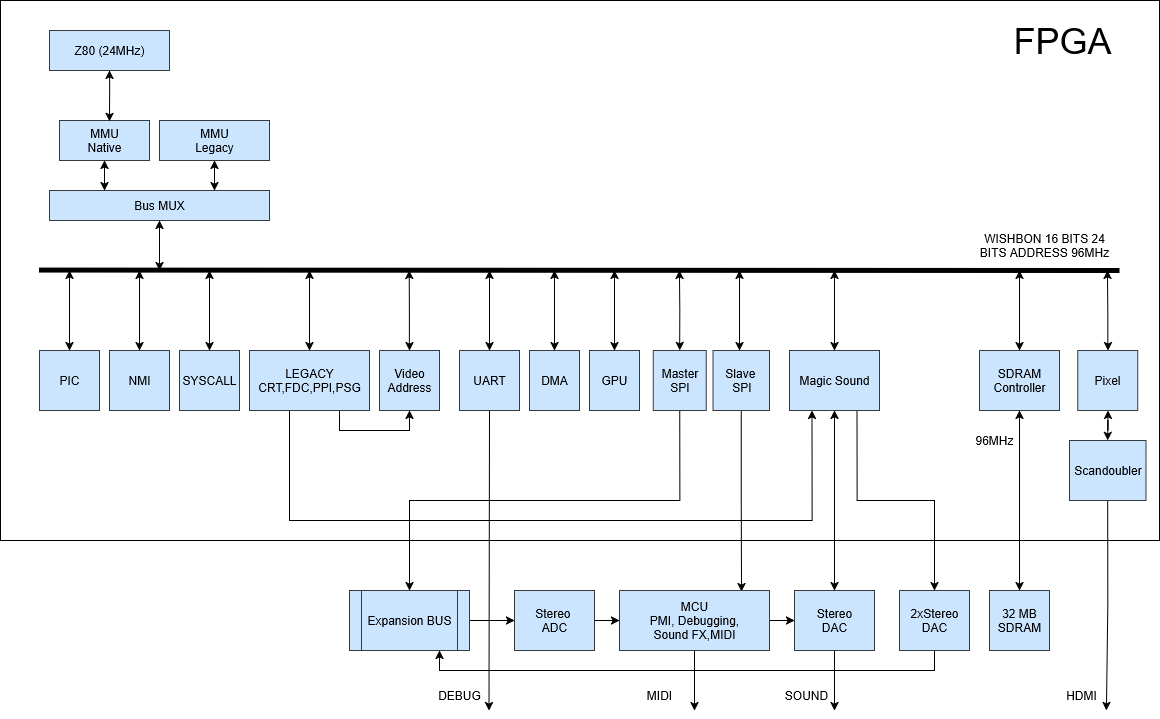

The diagram above was exported from draw.io. Its source (the exported page's mxGraphModel, read from the mxfile embedded in the PNG):
<mxGraphModel dx="1276" dy="1222" grid="1" gridSize="10" guides="1" tooltips="1" connect="1" arrows="1" fold="1" page="1" pageScale="1" pageWidth="827" pageHeight="1169" math="0" shadow="0">
  <root>
    <mxCell id="0" />
    <mxCell id="1" parent="0" />
    <mxCell id="ZCLfnljg22BvuHmFTbnY-1" value="" style="rounded=0;whiteSpace=wrap;html=1;" parent="1" vertex="1">
      <mxGeometry x="31" y="130" width="1159" height="540" as="geometry" />
    </mxCell>
    <mxCell id="ZCLfnljg22BvuHmFTbnY-27" style="edgeStyle=orthogonalEdgeStyle;rounded=0;orthogonalLoop=1;jettySize=auto;html=1;entryX=0.75;entryY=0;entryDx=0;entryDy=0;startArrow=classic;startFill=1;" parent="1" source="ZCLfnljg22BvuHmFTbnY-2" target="ZCLfnljg22BvuHmFTbnY-26" edge="1">
      <mxGeometry relative="1" as="geometry" />
    </mxCell>
    <mxCell id="ZCLfnljg22BvuHmFTbnY-2" value="MMU&lt;br&gt;Legacy" style="rounded=0;whiteSpace=wrap;html=1;fillColor=#cce5ff;strokeColor=#36393d;" parent="1" vertex="1">
      <mxGeometry x="190" y="250" width="110" height="40" as="geometry" />
    </mxCell>
    <mxCell id="ZCLfnljg22BvuHmFTbnY-28" style="edgeStyle=orthogonalEdgeStyle;rounded=0;orthogonalLoop=1;jettySize=auto;html=1;entryX=0.25;entryY=0;entryDx=0;entryDy=0;startArrow=classic;startFill=1;" parent="1" source="ZCLfnljg22BvuHmFTbnY-3" target="ZCLfnljg22BvuHmFTbnY-26" edge="1">
      <mxGeometry relative="1" as="geometry" />
    </mxCell>
    <mxCell id="ZCLfnljg22BvuHmFTbnY-3" value="MMU&lt;br&gt;Native" style="rounded=0;whiteSpace=wrap;html=1;fillColor=#cce5ff;strokeColor=#36393d;" parent="1" vertex="1">
      <mxGeometry x="90" y="250" width="90" height="40" as="geometry" />
    </mxCell>
    <mxCell id="ZCLfnljg22BvuHmFTbnY-4" value="Z80 (24MHz)" style="rounded=0;whiteSpace=wrap;html=1;fillColor=#cce5ff;strokeColor=#36393d;" parent="1" vertex="1">
      <mxGeometry x="80" y="160" width="120" height="40" as="geometry" />
    </mxCell>
    <mxCell id="ZCLfnljg22BvuHmFTbnY-50" style="edgeStyle=orthogonalEdgeStyle;rounded=0;orthogonalLoop=1;jettySize=auto;html=1;exitX=0.5;exitY=1;exitDx=0;exitDy=0;startArrow=classic;startFill=1;entryX=0.5;entryY=0;entryDx=0;entryDy=0;" parent="1" source="ZCLfnljg22BvuHmFTbnY-5" edge="1" target="ZCLfnljg22BvuHmFTbnY-56">
      <mxGeometry relative="1" as="geometry">
        <mxPoint x="849.6521739130435" y="720" as="targetPoint" />
      </mxGeometry>
    </mxCell>
    <mxCell id="5STfear2cXlt8xMb6SY3-5" style="edgeStyle=orthogonalEdgeStyle;rounded=0;orthogonalLoop=1;jettySize=auto;html=1;exitX=0.75;exitY=1;exitDx=0;exitDy=0;entryX=0.5;entryY=0;entryDx=0;entryDy=0;" edge="1" parent="1" source="ZCLfnljg22BvuHmFTbnY-5" target="ZCLfnljg22BvuHmFTbnY-55">
      <mxGeometry relative="1" as="geometry" />
    </mxCell>
    <mxCell id="5STfear2cXlt8xMb6SY3-14" style="edgeStyle=orthogonalEdgeStyle;rounded=0;orthogonalLoop=1;jettySize=auto;html=1;startArrow=classic;startFill=1;" edge="1" parent="1" source="ZCLfnljg22BvuHmFTbnY-5">
      <mxGeometry relative="1" as="geometry">
        <mxPoint x="864.9999999999998" y="400" as="targetPoint" />
      </mxGeometry>
    </mxCell>
    <mxCell id="ZCLfnljg22BvuHmFTbnY-5" value="Magic Sound" style="rounded=0;whiteSpace=wrap;html=1;fillColor=#cce5ff;strokeColor=#36393d;" parent="1" vertex="1">
      <mxGeometry x="820" y="480" width="90" height="60" as="geometry" />
    </mxCell>
    <mxCell id="ZCLfnljg22BvuHmFTbnY-17" style="edgeStyle=orthogonalEdgeStyle;rounded=0;orthogonalLoop=1;jettySize=auto;html=1;exitX=0.5;exitY=0;exitDx=0;exitDy=0;startArrow=classic;startFill=1;" parent="1" source="ZCLfnljg22BvuHmFTbnY-6" edge="1">
      <mxGeometry relative="1" as="geometry">
        <mxPoint x="100" y="400" as="targetPoint" />
      </mxGeometry>
    </mxCell>
    <mxCell id="ZCLfnljg22BvuHmFTbnY-6" value="PIC" style="rounded=0;whiteSpace=wrap;html=1;fillColor=#cce5ff;strokeColor=#36393d;" parent="1" vertex="1">
      <mxGeometry x="70" y="480" width="60" height="60" as="geometry" />
    </mxCell>
    <mxCell id="ZCLfnljg22BvuHmFTbnY-18" style="edgeStyle=orthogonalEdgeStyle;rounded=0;orthogonalLoop=1;jettySize=auto;html=1;exitX=0.5;exitY=0;exitDx=0;exitDy=0;startArrow=classic;startFill=1;" parent="1" source="ZCLfnljg22BvuHmFTbnY-7" edge="1">
      <mxGeometry relative="1" as="geometry">
        <mxPoint x="170" y="400" as="targetPoint" />
      </mxGeometry>
    </mxCell>
    <mxCell id="ZCLfnljg22BvuHmFTbnY-7" value="NMI" style="rounded=0;whiteSpace=wrap;html=1;fillColor=#cce5ff;strokeColor=#36393d;" parent="1" vertex="1">
      <mxGeometry x="140" y="480" width="60" height="60" as="geometry" />
    </mxCell>
    <mxCell id="ZCLfnljg22BvuHmFTbnY-20" style="edgeStyle=orthogonalEdgeStyle;rounded=0;orthogonalLoop=1;jettySize=auto;html=1;exitX=0.5;exitY=0;exitDx=0;exitDy=0;startArrow=classic;startFill=1;" parent="1" source="ZCLfnljg22BvuHmFTbnY-8" edge="1">
      <mxGeometry relative="1" as="geometry">
        <mxPoint x="340" y="400" as="targetPoint" />
      </mxGeometry>
    </mxCell>
    <mxCell id="ZCLfnljg22BvuHmFTbnY-31" style="edgeStyle=orthogonalEdgeStyle;rounded=0;orthogonalLoop=1;jettySize=auto;html=1;exitX=0.75;exitY=1;exitDx=0;exitDy=0;entryX=0.5;entryY=1;entryDx=0;entryDy=0;" parent="1" source="ZCLfnljg22BvuHmFTbnY-8" target="ZCLfnljg22BvuHmFTbnY-29" edge="1">
      <mxGeometry relative="1" as="geometry" />
    </mxCell>
    <mxCell id="ZCLfnljg22BvuHmFTbnY-79" style="edgeStyle=orthogonalEdgeStyle;rounded=0;orthogonalLoop=1;jettySize=auto;html=1;exitX=0.25;exitY=1;exitDx=0;exitDy=0;entryX=0.25;entryY=1;entryDx=0;entryDy=0;" parent="1" target="ZCLfnljg22BvuHmFTbnY-5" edge="1">
      <mxGeometry relative="1" as="geometry">
        <Array as="points">
          <mxPoint x="320" y="650" />
          <mxPoint x="843" y="650" />
        </Array>
        <mxPoint x="320" y="540" as="sourcePoint" />
        <mxPoint x="960" y="540" as="targetPoint" />
      </mxGeometry>
    </mxCell>
    <mxCell id="ZCLfnljg22BvuHmFTbnY-8" value="LEGACY&lt;br&gt;CRT,FDC,PPI,PSG" style="rounded=0;whiteSpace=wrap;html=1;fillColor=#cce5ff;strokeColor=#36393d;" parent="1" vertex="1">
      <mxGeometry x="280" y="480" width="120" height="60" as="geometry" />
    </mxCell>
    <mxCell id="ZCLfnljg22BvuHmFTbnY-22" style="edgeStyle=orthogonalEdgeStyle;rounded=0;orthogonalLoop=1;jettySize=auto;html=1;startArrow=classic;startFill=1;" parent="1" source="ZCLfnljg22BvuHmFTbnY-9" edge="1">
      <mxGeometry relative="1" as="geometry">
        <mxPoint x="585" y="400" as="targetPoint" />
      </mxGeometry>
    </mxCell>
    <mxCell id="ZCLfnljg22BvuHmFTbnY-9" value="DMA" style="rounded=0;whiteSpace=wrap;html=1;fillColor=#cce5ff;strokeColor=#36393d;" parent="1" vertex="1">
      <mxGeometry x="560" y="480" width="50" height="60" as="geometry" />
    </mxCell>
    <mxCell id="ZCLfnljg22BvuHmFTbnY-21" style="edgeStyle=orthogonalEdgeStyle;rounded=0;orthogonalLoop=1;jettySize=auto;html=1;exitX=0.5;exitY=0;exitDx=0;exitDy=0;startArrow=classic;startFill=1;" parent="1" source="ZCLfnljg22BvuHmFTbnY-10" edge="1">
      <mxGeometry relative="1" as="geometry">
        <mxPoint x="520" y="400" as="targetPoint" />
      </mxGeometry>
    </mxCell>
    <mxCell id="5STfear2cXlt8xMb6SY3-12" style="edgeStyle=orthogonalEdgeStyle;rounded=0;orthogonalLoop=1;jettySize=auto;html=1;exitX=0.5;exitY=1;exitDx=0;exitDy=0;" edge="1" parent="1" source="ZCLfnljg22BvuHmFTbnY-10">
      <mxGeometry relative="1" as="geometry">
        <mxPoint x="519.5" y="840" as="targetPoint" />
      </mxGeometry>
    </mxCell>
    <mxCell id="ZCLfnljg22BvuHmFTbnY-10" value="UART" style="rounded=0;whiteSpace=wrap;html=1;fillColor=#cce5ff;strokeColor=#36393d;" parent="1" vertex="1">
      <mxGeometry x="490" y="480" width="60" height="60" as="geometry" />
    </mxCell>
    <mxCell id="ZCLfnljg22BvuHmFTbnY-25" style="edgeStyle=orthogonalEdgeStyle;rounded=0;orthogonalLoop=1;jettySize=auto;html=1;exitX=0.5;exitY=0;exitDx=0;exitDy=0;startArrow=classic;startFill=1;" parent="1" source="ZCLfnljg22BvuHmFTbnY-46" edge="1">
      <mxGeometry relative="1" as="geometry">
        <mxPoint x="710" y="400" as="targetPoint" />
      </mxGeometry>
    </mxCell>
    <mxCell id="ZCLfnljg22BvuHmFTbnY-65" style="edgeStyle=orthogonalEdgeStyle;rounded=0;orthogonalLoop=1;jettySize=auto;html=1;entryX=0.814;entryY=0.017;entryDx=0;entryDy=0;entryPerimeter=0;" parent="1" source="ZCLfnljg22BvuHmFTbnY-11" target="ZCLfnljg22BvuHmFTbnY-64" edge="1">
      <mxGeometry relative="1" as="geometry" />
    </mxCell>
    <mxCell id="ZCLfnljg22BvuHmFTbnY-11" value="Slave&amp;nbsp;&lt;br&gt;SPI" style="rounded=0;whiteSpace=wrap;html=1;fillColor=#cce5ff;strokeColor=#36393d;" parent="1" vertex="1">
      <mxGeometry x="743.5" y="480" width="56.5" height="60" as="geometry" />
    </mxCell>
    <mxCell id="ZCLfnljg22BvuHmFTbnY-23" style="edgeStyle=orthogonalEdgeStyle;rounded=0;orthogonalLoop=1;jettySize=auto;html=1;startArrow=classic;startFill=1;" parent="1" source="ZCLfnljg22BvuHmFTbnY-14" edge="1">
      <mxGeometry relative="1" as="geometry">
        <mxPoint x="645" y="400" as="targetPoint" />
      </mxGeometry>
    </mxCell>
    <mxCell id="ZCLfnljg22BvuHmFTbnY-14" value="GPU" style="rounded=0;whiteSpace=wrap;html=1;fillColor=#cce5ff;strokeColor=#36393d;" parent="1" vertex="1">
      <mxGeometry x="620" y="480" width="50" height="60" as="geometry" />
    </mxCell>
    <mxCell id="ZCLfnljg22BvuHmFTbnY-19" style="edgeStyle=orthogonalEdgeStyle;rounded=0;orthogonalLoop=1;jettySize=auto;html=1;exitX=0.5;exitY=0;exitDx=0;exitDy=0;startArrow=classic;startFill=1;" parent="1" source="ZCLfnljg22BvuHmFTbnY-15" edge="1">
      <mxGeometry relative="1" as="geometry">
        <mxPoint x="240" y="400" as="targetPoint" />
      </mxGeometry>
    </mxCell>
    <mxCell id="ZCLfnljg22BvuHmFTbnY-15" value="SYSCALL" style="rounded=0;whiteSpace=wrap;html=1;fillColor=#cce5ff;strokeColor=#36393d;" parent="1" vertex="1">
      <mxGeometry x="210" y="480" width="60" height="60" as="geometry" />
    </mxCell>
    <mxCell id="ZCLfnljg22BvuHmFTbnY-41" style="edgeStyle=orthogonalEdgeStyle;rounded=0;orthogonalLoop=1;jettySize=auto;html=1;startArrow=classic;startFill=1;" parent="1" source="ZCLfnljg22BvuHmFTbnY-26" edge="1">
      <mxGeometry relative="1" as="geometry">
        <mxPoint x="190" y="400" as="targetPoint" />
      </mxGeometry>
    </mxCell>
    <mxCell id="ZCLfnljg22BvuHmFTbnY-26" value="Bus MUX" style="rounded=0;whiteSpace=wrap;html=1;fillColor=#cce5ff;strokeColor=#36393d;" parent="1" vertex="1">
      <mxGeometry x="80" y="320" width="220" height="30" as="geometry" />
    </mxCell>
    <mxCell id="ZCLfnljg22BvuHmFTbnY-32" style="edgeStyle=orthogonalEdgeStyle;rounded=0;orthogonalLoop=1;jettySize=auto;html=1;exitX=0.5;exitY=0;exitDx=0;exitDy=0;startArrow=classic;startFill=1;" parent="1" source="ZCLfnljg22BvuHmFTbnY-29" edge="1">
      <mxGeometry relative="1" as="geometry">
        <mxPoint x="439.8333333333335" y="400" as="targetPoint" />
      </mxGeometry>
    </mxCell>
    <mxCell id="ZCLfnljg22BvuHmFTbnY-29" value="Video&lt;br&gt;Address" style="rounded=0;whiteSpace=wrap;html=1;fillColor=#cce5ff;strokeColor=#36393d;" parent="1" vertex="1">
      <mxGeometry x="410" y="480" width="60" height="60" as="geometry" />
    </mxCell>
    <mxCell id="ZCLfnljg22BvuHmFTbnY-34" style="edgeStyle=orthogonalEdgeStyle;rounded=0;orthogonalLoop=1;jettySize=auto;html=1;startArrow=classic;startFill=1;" parent="1" source="ZCLfnljg22BvuHmFTbnY-33" edge="1">
      <mxGeometry relative="1" as="geometry">
        <mxPoint x="1138" y="400" as="targetPoint" />
      </mxGeometry>
    </mxCell>
    <mxCell id="ZCLfnljg22BvuHmFTbnY-38" style="edgeStyle=orthogonalEdgeStyle;rounded=0;orthogonalLoop=1;jettySize=auto;html=1;entryX=0.5;entryY=0;entryDx=0;entryDy=0;startArrow=classic;startFill=1;" parent="1" source="ZCLfnljg22BvuHmFTbnY-33" target="ZCLfnljg22BvuHmFTbnY-35" edge="1">
      <mxGeometry relative="1" as="geometry" />
    </mxCell>
    <mxCell id="ZCLfnljg22BvuHmFTbnY-33" value="Pixel" style="rounded=0;whiteSpace=wrap;html=1;fillColor=#cce5ff;strokeColor=#36393d;" parent="1" vertex="1">
      <mxGeometry x="1108.25" y="480" width="60" height="60" as="geometry" />
    </mxCell>
    <mxCell id="ZCLfnljg22BvuHmFTbnY-48" style="edgeStyle=orthogonalEdgeStyle;rounded=0;orthogonalLoop=1;jettySize=auto;html=1;exitX=0.5;exitY=1;exitDx=0;exitDy=0;" parent="1" source="ZCLfnljg22BvuHmFTbnY-35" edge="1">
      <mxGeometry relative="1" as="geometry">
        <mxPoint x="1137" y="840" as="targetPoint" />
      </mxGeometry>
    </mxCell>
    <mxCell id="ZCLfnljg22BvuHmFTbnY-35" value="Scandoubler" style="rounded=0;whiteSpace=wrap;html=1;fillColor=#cce5ff;strokeColor=#36393d;" parent="1" vertex="1">
      <mxGeometry x="1100" y="570" width="76.5" height="60" as="geometry" />
    </mxCell>
    <mxCell id="ZCLfnljg22BvuHmFTbnY-39" style="edgeStyle=orthogonalEdgeStyle;rounded=0;orthogonalLoop=1;jettySize=auto;html=1;exitX=0.5;exitY=1;exitDx=0;exitDy=0;entryX=0.554;entryY=0.023;entryDx=0;entryDy=0;entryPerimeter=0;startArrow=classic;startFill=1;" parent="1" source="ZCLfnljg22BvuHmFTbnY-4" target="ZCLfnljg22BvuHmFTbnY-3" edge="1">
      <mxGeometry relative="1" as="geometry" />
    </mxCell>
    <mxCell id="ZCLfnljg22BvuHmFTbnY-40" value="WISHBON 16 BITS 24 BITS ADDRESS 96MHz" style="text;html=1;align=center;verticalAlign=middle;whiteSpace=wrap;rounded=0;" parent="1" vertex="1">
      <mxGeometry x="1000" y="360" width="150" height="30" as="geometry" />
    </mxCell>
    <mxCell id="ZCLfnljg22BvuHmFTbnY-43" style="edgeStyle=orthogonalEdgeStyle;rounded=0;orthogonalLoop=1;jettySize=auto;html=1;startArrow=classic;startFill=1;" parent="1" source="ZCLfnljg22BvuHmFTbnY-42" edge="1">
      <mxGeometry relative="1" as="geometry">
        <mxPoint x="1050" y="400" as="targetPoint" />
      </mxGeometry>
    </mxCell>
    <mxCell id="ZCLfnljg22BvuHmFTbnY-42" value="SDRAM&lt;br&gt;Controller" style="rounded=0;whiteSpace=wrap;html=1;fillColor=#cce5ff;strokeColor=#36393d;" parent="1" vertex="1">
      <mxGeometry x="1010" y="480" width="80" height="60" as="geometry" />
    </mxCell>
    <mxCell id="ZCLfnljg22BvuHmFTbnY-54" style="edgeStyle=orthogonalEdgeStyle;rounded=0;orthogonalLoop=1;jettySize=auto;html=1;entryX=0.5;entryY=1;entryDx=0;entryDy=0;startArrow=classic;startFill=1;" parent="1" source="ZCLfnljg22BvuHmFTbnY-44" target="ZCLfnljg22BvuHmFTbnY-42" edge="1">
      <mxGeometry relative="1" as="geometry" />
    </mxCell>
    <mxCell id="ZCLfnljg22BvuHmFTbnY-44" value="32 MB&lt;br&gt;SDRAM" style="rounded=0;whiteSpace=wrap;html=1;fillColor=#cce5ff;strokeColor=#36393d;" parent="1" vertex="1">
      <mxGeometry x="1020" y="720" width="60" height="60" as="geometry" />
    </mxCell>
    <mxCell id="ZCLfnljg22BvuHmFTbnY-63" style="edgeStyle=orthogonalEdgeStyle;rounded=0;orthogonalLoop=1;jettySize=auto;html=1;startArrow=classic;startFill=1;" parent="1" edge="1">
      <mxGeometry relative="1" as="geometry">
        <mxPoint x="770" y="400" as="targetPoint" />
        <mxPoint x="770" y="480" as="sourcePoint" />
      </mxGeometry>
    </mxCell>
    <mxCell id="ZCLfnljg22BvuHmFTbnY-68" style="edgeStyle=orthogonalEdgeStyle;rounded=0;orthogonalLoop=1;jettySize=auto;html=1;exitX=0.5;exitY=1;exitDx=0;exitDy=0;entryX=0.5;entryY=0;entryDx=0;entryDy=0;" parent="1" source="ZCLfnljg22BvuHmFTbnY-46" target="ZCLfnljg22BvuHmFTbnY-60" edge="1">
      <mxGeometry relative="1" as="geometry" />
    </mxCell>
    <mxCell id="ZCLfnljg22BvuHmFTbnY-46" value="Master SPI" style="rounded=0;whiteSpace=wrap;html=1;fillColor=#cce5ff;strokeColor=#36393d;" parent="1" vertex="1">
      <mxGeometry x="683.75" y="480" width="53" height="60" as="geometry" />
    </mxCell>
    <mxCell id="ZCLfnljg22BvuHmFTbnY-69" style="edgeStyle=orthogonalEdgeStyle;rounded=0;orthogonalLoop=1;jettySize=auto;html=1;entryX=0.75;entryY=1;entryDx=0;entryDy=0;exitX=0.5;exitY=1;exitDx=0;exitDy=0;" parent="1" source="ZCLfnljg22BvuHmFTbnY-55" target="ZCLfnljg22BvuHmFTbnY-60" edge="1">
      <mxGeometry relative="1" as="geometry" />
    </mxCell>
    <mxCell id="ZCLfnljg22BvuHmFTbnY-55" value="2xStereo&lt;br&gt;DAC" style="rounded=0;whiteSpace=wrap;html=1;fillColor=#cce5ff;strokeColor=#36393d;" parent="1" vertex="1">
      <mxGeometry x="930" y="720" width="70" height="60" as="geometry" />
    </mxCell>
    <mxCell id="ZCLfnljg22BvuHmFTbnY-76" style="edgeStyle=orthogonalEdgeStyle;rounded=0;orthogonalLoop=1;jettySize=auto;html=1;exitX=0.5;exitY=1;exitDx=0;exitDy=0;" parent="1" source="ZCLfnljg22BvuHmFTbnY-56" edge="1">
      <mxGeometry relative="1" as="geometry">
        <mxPoint x="865" y="840" as="targetPoint" />
      </mxGeometry>
    </mxCell>
    <mxCell id="ZCLfnljg22BvuHmFTbnY-56" value="Stereo&lt;br&gt;DAC" style="rounded=0;whiteSpace=wrap;html=1;fillColor=#cce5ff;strokeColor=#36393d;" parent="1" vertex="1">
      <mxGeometry x="825" y="720" width="80" height="60" as="geometry" />
    </mxCell>
    <mxCell id="ZCLfnljg22BvuHmFTbnY-57" value="HDMI" style="text;html=1;align=center;verticalAlign=middle;whiteSpace=wrap;rounded=0;" parent="1" vertex="1">
      <mxGeometry x="1080" y="810" width="63.5" height="30" as="geometry" />
    </mxCell>
    <mxCell id="5STfear2cXlt8xMb6SY3-3" style="edgeStyle=orthogonalEdgeStyle;rounded=0;orthogonalLoop=1;jettySize=auto;html=1;exitX=1;exitY=0.5;exitDx=0;exitDy=0;entryX=0;entryY=0.5;entryDx=0;entryDy=0;" edge="1" parent="1" source="ZCLfnljg22BvuHmFTbnY-60" target="ZCLfnljg22BvuHmFTbnY-70">
      <mxGeometry relative="1" as="geometry" />
    </mxCell>
    <mxCell id="ZCLfnljg22BvuHmFTbnY-60" value="Expansion BUS" style="shape=process;whiteSpace=wrap;html=1;backgroundOutline=1;fillColor=#cce5ff;strokeColor=#36393d;" parent="1" vertex="1">
      <mxGeometry x="380" y="720" width="120" height="60" as="geometry" />
    </mxCell>
    <mxCell id="5STfear2cXlt8xMb6SY3-1" style="edgeStyle=orthogonalEdgeStyle;rounded=0;orthogonalLoop=1;jettySize=auto;html=1;exitX=0.5;exitY=1;exitDx=0;exitDy=0;" edge="1" parent="1" source="ZCLfnljg22BvuHmFTbnY-64">
      <mxGeometry relative="1" as="geometry">
        <mxPoint x="725" y="840" as="targetPoint" />
      </mxGeometry>
    </mxCell>
    <mxCell id="5STfear2cXlt8xMb6SY3-4" style="edgeStyle=orthogonalEdgeStyle;rounded=0;orthogonalLoop=1;jettySize=auto;html=1;exitX=1;exitY=0.5;exitDx=0;exitDy=0;entryX=0;entryY=0.5;entryDx=0;entryDy=0;" edge="1" parent="1" source="ZCLfnljg22BvuHmFTbnY-64" target="ZCLfnljg22BvuHmFTbnY-56">
      <mxGeometry relative="1" as="geometry" />
    </mxCell>
    <mxCell id="ZCLfnljg22BvuHmFTbnY-64" value="MCU&lt;br&gt;PMI, Debugging,&lt;br&gt;Sound FX,MIDI" style="rounded=0;whiteSpace=wrap;html=1;fillColor=#cce5ff;strokeColor=#36393d;" parent="1" vertex="1">
      <mxGeometry x="650" y="720" width="150" height="60" as="geometry" />
    </mxCell>
    <mxCell id="ZCLfnljg22BvuHmFTbnY-72" style="edgeStyle=orthogonalEdgeStyle;rounded=0;orthogonalLoop=1;jettySize=auto;html=1;entryX=0;entryY=0.5;entryDx=0;entryDy=0;" parent="1" source="ZCLfnljg22BvuHmFTbnY-70" target="ZCLfnljg22BvuHmFTbnY-64" edge="1">
      <mxGeometry relative="1" as="geometry" />
    </mxCell>
    <mxCell id="ZCLfnljg22BvuHmFTbnY-70" value="Stereo&amp;nbsp;&lt;br&gt;ADC" style="rounded=0;whiteSpace=wrap;html=1;fillColor=#cce5ff;strokeColor=#36393d;" parent="1" vertex="1">
      <mxGeometry x="545" y="720" width="80" height="60" as="geometry" />
    </mxCell>
    <mxCell id="ZCLfnljg22BvuHmFTbnY-74" value="MIDI" style="text;html=1;align=center;verticalAlign=middle;whiteSpace=wrap;rounded=0;" parent="1" vertex="1">
      <mxGeometry x="660" y="810" width="60" height="30" as="geometry" />
    </mxCell>
    <mxCell id="ZCLfnljg22BvuHmFTbnY-77" value="SOUND" style="text;html=1;align=center;verticalAlign=middle;whiteSpace=wrap;rounded=0;" parent="1" vertex="1">
      <mxGeometry x="806.75" y="810" width="60" height="30" as="geometry" />
    </mxCell>
    <mxCell id="ZCLfnljg22BvuHmFTbnY-80" value="" style="endArrow=none;html=1;rounded=0;strokeWidth=5;" parent="1" edge="1">
      <mxGeometry width="50" height="50" relative="1" as="geometry">
        <mxPoint x="69.5" y="399.57000000000005" as="sourcePoint" />
        <mxPoint x="1150" y="400" as="targetPoint" />
      </mxGeometry>
    </mxCell>
    <mxCell id="ZCLfnljg22BvuHmFTbnY-81" value="FPGA" style="text;html=1;align=center;verticalAlign=middle;whiteSpace=wrap;rounded=0;fontSize=36;" parent="1" vertex="1">
      <mxGeometry x="1018.25" y="140" width="150" height="60" as="geometry" />
    </mxCell>
    <mxCell id="5STfear2cXlt8xMb6SY3-7" value="96MHz" style="text;html=1;align=center;verticalAlign=middle;whiteSpace=wrap;rounded=0;" vertex="1" parent="1">
      <mxGeometry x="990" y="555" width="70" height="30" as="geometry" />
    </mxCell>
    <mxCell id="5STfear2cXlt8xMb6SY3-13" value="DEBUG" style="text;html=1;align=center;verticalAlign=middle;whiteSpace=wrap;rounded=0;" vertex="1" parent="1">
      <mxGeometry x="460" y="810" width="60" height="30" as="geometry" />
    </mxCell>
  </root>
</mxGraphModel>